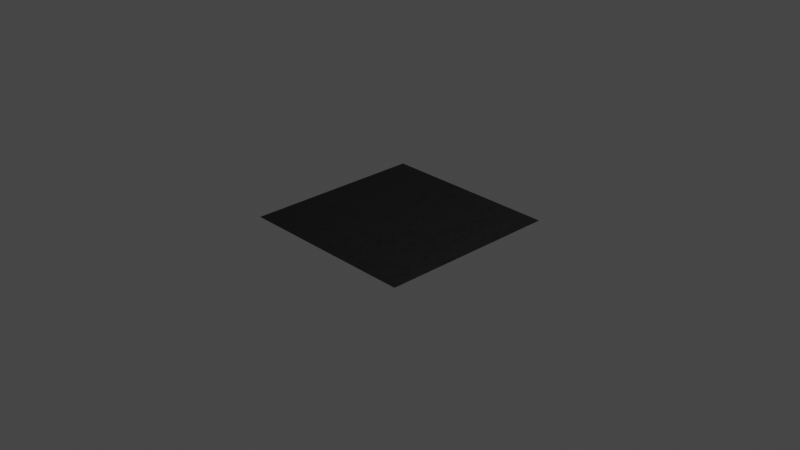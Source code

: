 # Source: roughness_grunge_a.blend  (saved by Blender 4.0.36; exported with 4.5.12 LTS)
import bpy
from mathutils import Matrix  # noqa: F401  (used for matrix-valued properties, if any)

bpy.ops.wm.read_factory_settings(use_empty=True)
scene = bpy.context.scene
scene.name = 'Scene'

# ---- collections
col_collection = bpy.data.collections.new('Collection'); scene.collection.children.link(col_collection)

# ---- materials (node trees are filled in below, after node groups)
mat_roughness_grunge_a = bpy.data.materials.new('roughness_grunge_a')

# ---- node groups
ng_roughness_grunge_a = bpy.data.node_groups.new('roughness_grunge_a', 'ShaderNodeTree')
_s = ng_roughness_grunge_a.interface.new_socket(name='BSDF', in_out='OUTPUT', socket_type='NodeSocketShader')
_s = ng_roughness_grunge_a.interface.new_socket(name='Color Bake', in_out='OUTPUT', socket_type='NodeSocketColor')
_s.default_value = (0.5, 0.5, 0.5, 1.0)
_s.hide_value = True
_s = ng_roughness_grunge_a.interface.new_socket(name='Metallic Bake', in_out='OUTPUT', socket_type='NodeSocketFloat')
_s.subtype = 'FACTOR'
_s.min_value = 0.0
_s.max_value = 1.0
_s = ng_roughness_grunge_a.interface.new_socket(name='Roughness Bake', in_out='OUTPUT', socket_type='NodeSocketFloat')
_s.hide_value = True
_s = ng_roughness_grunge_a.interface.new_socket(name='Normal Bake', in_out='OUTPUT', socket_type='NodeSocketVector')
_s.hide_value = True
_s = ng_roughness_grunge_a.interface.new_socket(name='Color Input', in_out='INPUT', socket_type='NodeSocketColor')
_s.hide_value = True
_s = ng_roughness_grunge_a.interface.new_socket(name='Metallic Input', in_out='INPUT', socket_type='NodeSocketFloat')
_s.subtype = 'FACTOR'
_s.min_value = 0.0
_s.max_value = 1.0
_s.hide_value = True
_s = ng_roughness_grunge_a.interface.new_socket(name='Roughness Input', in_out='INPUT', socket_type='NodeSocketFloat')
_s.default_value = 0.5
_s.min_value = 0.0
_s.max_value = 1.0
_s.hide_value = True
_s = ng_roughness_grunge_a.interface.new_socket(name='Normal Input', in_out='INPUT', socket_type='NodeSocketVector')
_s.default_value = (0.5, 0.5, 1.0)
_s.hide_value = True
_s = ng_roughness_grunge_a.interface.new_socket(name='--ROUGHNESS--', in_out='INPUT', socket_type='NodeSocketFloat')
_s.default_value = 0.5
_s.hide_value = True
_s = ng_roughness_grunge_a.interface.new_socket(name='Roughness Variation', in_out='INPUT', socket_type='NodeSocketFloat')
_s.subtype = 'FACTOR'
_s.default_value = 0.2912
_s.min_value = 0.0
_s.max_value = 1.0
_s = ng_roughness_grunge_a.interface.new_socket(name='Offset Roughness', in_out='INPUT', socket_type='NodeSocketFloat')
_s.default_value = 0.04
_s.min_value = -1e+04
_s.max_value = 1e+04
_s = ng_roughness_grunge_a.interface.new_socket(name='--TEXTURE--', in_out='INPUT', socket_type='NodeSocketFloat')
_s.default_value = 0.5
_s.hide_value = True
_s = ng_roughness_grunge_a.interface.new_socket(name='Scale', in_out='INPUT', socket_type='NodeSocketFloat')
_s.default_value = 10.0
_s.min_value = -1000.0
_s.max_value = 1000.0
_s = ng_roughness_grunge_a.interface.new_socket(name='Detail', in_out='INPUT', socket_type='NodeSocketFloat')
_s.default_value = 4.8
_s.min_value = 0.0
_s.max_value = 15.0
_s = ng_roughness_grunge_a.interface.new_socket(name='Distortion', in_out='INPUT', socket_type='NodeSocketFloat')
_s.default_value = 0.2
_s.min_value = -1000.0
_s.max_value = 1000.0
_s = ng_roughness_grunge_a.interface.new_socket(name='Seed', in_out='INPUT', socket_type='NodeSocketFloat')
_s.default_value = 0.7
_s.min_value = -1000.0
_s.max_value = 1000.0
_s = ng_roughness_grunge_a.interface.new_socket(name='--REPLACE MASK--', in_out='INPUT', socket_type='NodeSocketFloat')
_s.hide_value = True
_s = ng_roughness_grunge_a.interface.new_socket(name='Mask Input', in_out='INPUT', socket_type='NodeSocketFloat')
_s.min_value = -1e+04
_s.max_value = 1e+04
_s.hide_value = True
_s = ng_roughness_grunge_a.interface.new_socket(name='Replace Mask', in_out='INPUT', socket_type='NodeSocketFloat')
_s.subtype = 'FACTOR'
_s.min_value = 0.0
_s.max_value = 1.0
_N = ng_roughness_grunge_a.nodes; _L = ng_roughness_grunge_a.links
n0 = _N.new('ShaderNodeSeparateXYZ'); n0.name = 'Separate XYZ'; n0.location = (-565, -98)
n0.hide = True
n1 = _N.new('NodeGroupOutput'); n1.name = 'Group Output'; n1.location = (690, 191)
n2 = _N.new('NodeReroute'); n2.name = 'Reroute'; n2.location = (-639, 116)
n2.width = 16
n2.socket_idname = 'NodeSocketVector'
n3 = _N.new('ShaderNodeTexNoise'); n3.name = 'Noise Texture'; n3.location = (-570, 94)
n3.hide = True
n3.noise_dimensions = '4D'
n3.inputs[5].default_value = 3.0
n4 = _N.new('ShaderNodeTexNoise'); n4.name = 'Noise Texture.001'; n4.location = (-566, 36)
n4.hide = True
n4.inputs[2].default_value = 10.0
n4.inputs[8].default_value = 0.5
n5 = _N.new('ShaderNodeVectorMath'); n5.name = 'Vector Math.001'; n5.location = (-568, -47)
n5.hide = True
n5.operation = 'ABSOLUTE'
n5.inputs[1].default_value = (0.5, 0.5, 0.5)
n6 = _N.new('ShaderNodeVectorMath'); n6.name = 'Vector Math'; n6.location = (-564, -15)
n6.hide = True
n6.operation = 'SUBTRACT'
n6.inputs[1].default_value = (0.5, 0.5, 0.5)
n7 = _N.new('NodeReroute'); n7.name = 'Reroute.001'; n7.location = (125, 8)
n7.width = 16
n7.socket_idname = 'NodeSocketFloat'
n8 = _N.new('ShaderNodeNormalMap'); n8.name = 'Normal Map'; n8.location = (-205, -94)
n8.hide = True
n9 = _N.new('ShaderNodeMapRange'); n9.name = 'Map Range.002'; n9.location = (-577, -274)
n9.hide = True
n10 = _N.new('ShaderNodeMix'); n10.name = 'Mix.001'; n10.location = (-573, -373)
n10.hide = True
n10.data_type = 'RGBA'
n10.blend_type = 'ADD'
n10.clamp_result = True
n10.inputs[0].default_value = 1.0
n11 = _N.new('ShaderNodeMapRange'); n11.name = 'Map Range'; n11.location = (-578, -326)
n11.hide = True
n11.inputs[3].default_value = 0.2
n11.inputs[4].default_value = 3.0
n12 = _N.new('NodeGroupInput'); n12.name = 'Group Input'; n12.location = (-943, 217)
n13 = _N.new('ShaderNodeMapRange'); n13.name = 'Map Range.004'; n13.location = (-572, -145)
n13.hide = True
n13.inputs[1].default_value = 0.25
n13.inputs[2].default_value = 0.3
n14 = _N.new('ShaderNodeMix'); n14.name = 'Mix'; n14.location = (-577, -186)
n14.hide = True
n14.data_type = 'RGBA'
n14.blend_type = 'ADD'
n14.inputs[0].default_value = 1.0
n15 = _N.new('ShaderNodeMapRange'); n15.name = 'Map Range.003'; n15.location = (-575, -228)
n15.hide = True
n15.inputs[1].default_value = -0.1
n15.inputs[2].default_value = 0.14
n15.inputs[3].default_value = 1.0
n15.inputs[4].default_value = 0.0
n16 = _N.new('ShaderNodeMix'); n16.name = 'Mix.003'; n16.location = (-194, 29)
n16.hide = True
n16.data_type = 'RGBA'
n16.blend_type = 'MULTIPLY'
n16.clamp_result = True
n17 = _N.new('ShaderNodeMath'); n17.name = 'Math'; n17.location = (-196, -21)
n17.hide = True
n17.use_clamp = True
n18 = _N.new('ShaderNodeMix'); n18.name = 'Mix.002'; n18.location = (-391, -143)
n19 = _N.new('ShaderNodeBsdfPrincipled'); n19.name = 'Principled BSDF'; n19.location = (265, 240)
n19.inputs[3].default_value = 1.45
_L.new(n9.outputs[0], n10.inputs[7])
_L.new(n13.outputs[0], n14.inputs[6])
_L.new(n18.outputs[0], n16.inputs[7])
_L.new(n4.outputs[1], n6.inputs[0])
_L.new(n3.outputs[1], n4.inputs[0])
_L.new(n10.outputs[2], n11.inputs[0])
_L.new(n0.outputs[2], n9.inputs[0])
_L.new(n5.outputs[0], n0.inputs[0])
_L.new(n0.outputs[1], n15.inputs[0])
_L.new(n7.outputs[0], n19.inputs[2])
_L.new(n14.outputs[2], n10.inputs[6])
_L.new(n0.outputs[0], n13.inputs[0])
_L.new(n6.outputs[0], n5.inputs[0])
_L.new(n15.outputs[0], n14.inputs[7])
_L.new(n12.outputs[2], n16.inputs[6])
_L.new(n19.outputs[0], n1.inputs[0])
_L.new(n16.outputs[2], n17.inputs[0])
_L.new(n12.outputs[0], n19.inputs[0])
_L.new(n12.outputs[0], n1.inputs[1])
_L.new(n12.outputs[1], n19.inputs[1])
_L.new(n12.outputs[1], n1.inputs[2])
_L.new(n8.outputs[0], n19.inputs[5])
_L.new(n2.outputs[0], n1.inputs[4])
_L.new(n2.outputs[0], n8.inputs[1])
_L.new(n12.outputs[8], n3.inputs[2])
_L.new(n12.outputs[9], n3.inputs[3])
_L.new(n12.outputs[10], n3.inputs[8])
_L.new(n12.outputs[11], n3.inputs[1])
_L.new(n12.outputs[5], n16.inputs[0])
_L.new(n12.outputs[6], n17.inputs[1])
_L.new(n7.outputs[0], n1.inputs[3])
_L.new(n12.outputs[3], n2.inputs[0])
_L.new(n17.outputs[0], n7.inputs[0])
_L.new(n11.outputs[0], n18.inputs[2])
_L.new(n12.outputs[13], n18.inputs[3])
_L.new(n12.outputs[14], n18.inputs[0])
n1.is_active_output = True

# ---- material node trees
mat_roughness_grunge_a.use_nodes = True; mat_roughness_grunge_a.node_tree.nodes.clear()
_N = mat_roughness_grunge_a.node_tree.nodes; _L = mat_roughness_grunge_a.node_tree.links
n0 = _N.new('ShaderNodeOutputMaterial'); n0.name = 'Material Output'; n0.location = (300, 300)
n1 = _N.new('ShaderNodeGroup'); n1.name = 'Group'; n1.location = (-63, 309)
n1.width = 293
n1.node_tree = ng_roughness_grunge_a
n1.inputs[0].default_value = (0.0, 0.0, 0.0, 1.0)
n1.inputs[1].default_value = 0.0
n1.inputs[2].default_value = 0.5
n1.inputs[3].default_value = (0.5, 0.5, 1.0)
n1.inputs[4].default_value = 0.5
n1.inputs[5].default_value = 0.2912
n1.inputs[6].default_value = 0.04
n1.inputs[7].default_value = 0.5
n1.inputs[8].default_value = 10.0
n1.inputs[9].default_value = 4.8
n1.inputs[10].default_value = 0.2
n1.inputs[11].default_value = 0.7
n1.inputs[12].default_value = 0.0
n1.inputs[13].default_value = 0.0
n1.inputs[14].default_value = 0.0
_L.new(n1.outputs[0], n0.inputs[0])
n0.is_active_output = True

# ---- world
world_world = bpy.data.worlds.new('World'); scene.world = world_world
world_world.use_nodes = True; world_world.node_tree.nodes.clear()
_N = world_world.node_tree.nodes; _L = world_world.node_tree.links
n0 = _N.new('ShaderNodeOutputWorld'); n0.name = 'World Output'; n0.location = (300, 300)
n1 = _N.new('ShaderNodeBackground'); n1.name = 'Background'; n1.location = (10, 300)
n1.inputs[0].default_value = (0.05088, 0.05088, 0.05088, 1.0)
_L.new(n1.outputs[0], n0.inputs[0])
n0.is_active_output = True
world_world.color = (0.05088, 0.05088, 0.05088)
world_world.use_sun_shadow = False
world_world.sun_shadow_jitter_overblur = 0.0

# ---- cameras
cam_camera = bpy.data.cameras.new('Camera')
cam_camera.clip_end = 100.0
cam_camera.ortho_scale = 7.314

# ---- lights
light_light = bpy.data.lights.new('Light', 'POINT')
light_light.transmission_factor = 0.0
light_light.use_soft_falloff = False
light_light.energy = 1000.0
light_light.shadow_soft_size = 0.1
light_light.shadow_maximum_resolution = 0.006
light_light.use_absolute_resolution = True

# ---- meshes
me_plane = bpy.data.meshes.new('Plane')
me_plane.from_pydata([(-1.0, -1.0, 0.0), (1.0, -1.0, 0.0), (-1.0, 1.0, 0.0), (1.0, 1.0, 0.0)], [], [(0, 1, 3, 2)])
_uv = me_plane.uv_layers.new(name='UVMap')
_uv.uv.foreach_set('vector', [0.0, 0.0, 1.0, 0.0, 1.0, 1.0, 0.0, 1.0])
me_plane.materials.append(mat_roughness_grunge_a)
me_plane.use_remesh_fix_poles = True
me_plane.use_remesh_preserve_attributes = False
me_plane.update()

# ---- objects
ob_light = bpy.data.objects.new('Light', light_light)
ob_camera = bpy.data.objects.new('Camera', cam_camera)
ob_plane = bpy.data.objects.new('Plane', me_plane)

# ---- transforms, parenting, visibility, modifiers, constraints
ob_light.location = (4.076, 1.005, 5.904)
ob_light.rotation_euler = (0.6503, 0.05522, 1.866)
ob_light.lock_rotations_4d = False
ob_light.empty_display_type = 'ARROWS'
ob_light.color = (0.0, 0.0, 0.0, 0.0)
ob_light.lineart.crease_threshold = 0.0
ob_camera.location = (7.359, -6.926, 4.958)
ob_camera.rotation_euler = (1.109, 0.0, 0.8149)
ob_camera.lock_rotations_4d = False
ob_camera.empty_display_type = 'ARROWS'
ob_camera.color = (0.0, 0.0, 0.0, 0.0)
ob_camera.display_type = 'WIRE'
ob_camera.lineart.crease_threshold = 0.0
ob_plane.location = (0.0, 0.0, 0.0)
ob_plane.cycles.use_adaptive_subdivision = True
_m = ob_plane.modifiers.new('Subdivision', 'SUBSURF')
_m.subdivision_type = 'SIMPLE'

# ---- collection membership
col_collection.objects.link(ob_light)
col_collection.objects.link(ob_camera)
col_collection.objects.link(ob_plane)

# ---- scene / render settings (as saved in the file)
scene.camera = ob_camera
scene.frame_start = 1; scene.frame_end = 250; scene.frame_set(1)
scene.render.engine = 'CYCLES'
scene.cycles.feature_set = 'EXPERIMENTAL'
scene.cycles.use_denoising = False
scene.cycles.sampling_pattern = 'TABULATED_SOBOL'
scene.cycles.use_light_tree = False
scene.cycles.preview_dicing_rate = 1.0
scene.view_settings.view_transform = 'Filmic'
bpy.context.view_layer.update()
